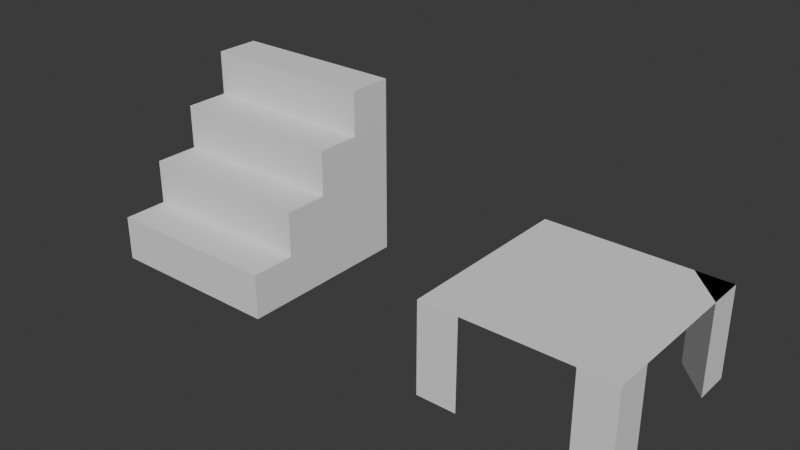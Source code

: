 # Source: LevelDecorations.blend  (saved by Blender 4.3.34; exported with 4.5.12 LTS)
import bpy
from mathutils import Matrix  # noqa: F401  (used for matrix-valued properties, if any)

bpy.ops.wm.read_factory_settings(use_empty=True)
scene = bpy.context.scene
scene.name = 'Scene'

# ---- world
world_world = bpy.data.worlds.new('World'); scene.world = world_world
world_world.use_nodes = True; world_world.node_tree.nodes.clear()
_N = world_world.node_tree.nodes; _L = world_world.node_tree.links
n0 = _N.new('ShaderNodeOutputWorld'); n0.name = 'World Output'; n0.location = (300, 300)
n1 = _N.new('ShaderNodeBackground'); n1.name = 'Background'; n1.location = (10, 300)
n1.inputs[0].default_value = (0.05088, 0.05088, 0.05088, 1.0)
_L.new(n1.outputs[0], n0.inputs[0])
n0.is_active_output = True
world_world.color = (0.05088, 0.05088, 0.05088)
world_world.sun_shadow_jitter_overblur = 0.0

# ---- meshes
me_cube_001 = bpy.data.meshes.new('Cube.001')
me_cube_001.from_pydata([(-1.035, -0.9997, -0.001974), (-1.035, 1.0, -0.001974), (-1.035, 1.0, 1.998), (0.965, -0.9997, -0.001974), (0.965, 1.0, -0.001974), (0.965, 1.0, 1.998), (-1.035, 0.0003499, -0.001974), (-1.035, 1.0, 0.998), (-0.03505, 1.0, -0.001974), (-0.03505, 1.0, 1.998), (0.965, 1.0, 0.998), (0.965, 0.0003498, -0.001974), (-0.03505, -0.9997, -0.001974), (-0.03505, 0.0003499, -0.001974), (0.965, 0.0003499, 0.998), (-0.03505, 1.0, 0.998), (-1.035, 0.0003498, 0.998), (-1.035, -0.4997, -0.001974), (-1.035, 0.5003, 1.998), (-1.035, 1.0, 0.498), (-0.535, 1.0, -0.001974), (0.465, 1.0, 1.998), (0.965, 1.0, 0.498), (0.965, 0.5003, -0.001974), (0.965, -0.9997, 0.498), (0.465, -0.9997, -0.001974), (-1.035, 0.5003, -0.001974), (-1.035, -0.9997, 0.498), (-1.035, 1.0, 1.498), (0.465, 1.0, -0.001974), (-0.535, 1.0, 1.998), (0.965, 1.0, 1.498), (0.965, -0.4997, -0.001974), (0.965, 0.5003, 1.998), (-0.535, -0.9997, -0.001974), (-0.03505, 0.5003, 1.998), (-0.03505, -0.4997, -0.001974), (-0.03505, 0.5003, -0.001974), (-0.535, 0.0003499, -0.001974), (0.465, 0.0003498, -0.001974), (-0.03505, -0.9997, 0.498), (0.965, -0.4997, 0.998), (0.965, 0.5003, 0.998), (0.965, 0.0003498, 0.498), (0.965, 0.0003499, 1.498), (0.465, 1.0, 0.998), (-0.535, 1.0, 0.998), (-0.03505, 1.0, 0.498), (-0.03505, 1.0, 1.498), (-1.035, 0.5003, 0.998), (-1.035, -0.4997, 0.998), (-1.035, 0.0003498, 0.498), (-1.035, 0.0003498, 1.498), (-1.035, -0.4997, 0.498), (-1.035, 0.5003, 0.498), (-0.535, 1.0, 1.498), (-0.535, 1.0, 0.498), (0.465, 1.0, 0.498), (0.965, 0.5003, 1.498), (0.965, 0.5003, 0.498), (0.965, -0.4997, 0.498), (0.465, -0.9997, 0.498), (-0.535, -0.9997, 0.498), (0.465, 0.5003, -0.001974), (-0.535, 0.5003, -0.001974), (-0.535, -0.4997, -0.001974), (-0.535, 0.5003, 1.998), (0.465, 0.5003, 1.998), (0.465, -0.4997, -0.001974), (0.465, 1.0, 1.498), (-1.035, 0.5003, 1.498)], [], [(70, 18, 2, 28), (69, 21, 5, 31), (68, 32, 3, 25), (65, 36, 12, 34), (64, 37, 13, 38), (63, 23, 11, 39), (59, 42, 14, 43), (57, 45, 10, 22), (56, 46, 15, 47), (55, 30, 9, 48), (54, 49, 7, 19), (53, 50, 16, 51), (17, 53, 51, 6), (0, 27, 53, 17), (26, 54, 19, 1), (6, 51, 54, 26), (51, 16, 49, 54), (46, 55, 48, 15), (7, 28, 55, 46), (28, 2, 30, 55), (20, 56, 47, 8), (1, 19, 56, 20), (19, 7, 46, 56), (29, 57, 22, 4), (8, 47, 57, 29), (47, 15, 45, 57), (42, 58, 44, 14), (10, 31, 58, 42), (31, 5, 33, 58), (23, 59, 43, 11), (4, 22, 59, 23), (22, 10, 42, 59), (32, 60, 24, 3), (11, 43, 60, 32), (43, 14, 41, 60), (25, 61, 40, 12), (3, 24, 61, 25), (34, 62, 27, 0), (12, 40, 62, 34), (37, 63, 39, 13), (8, 29, 63, 37), (29, 4, 23, 63), (26, 64, 38, 6), (1, 20, 64, 26), (20, 8, 37, 64), (17, 65, 34, 0), (6, 38, 65, 17), (38, 13, 36, 65), (9, 30, 66, 35), (30, 2, 18, 66), (5, 21, 67, 33), (21, 9, 35, 67), (36, 68, 25, 12), (13, 39, 68, 36), (39, 11, 32, 68), (45, 69, 31, 10), (15, 48, 69, 45), (48, 9, 21, 69), (49, 70, 28, 7), (16, 52, 70, 49), (58, 70, 52, 44), (58, 33, 18, 70), (50, 41, 14, 16), (14, 44, 52, 16), (27, 24, 60, 53), (53, 60, 41, 50)])
_uv = me_cube_001.uv_layers.new(name='UVMap')
_uv.uv.foreach_set('vector', [0.5625, 0.1875, 0.625, 0.1875, 0.625, 0.25, 0.5625, 0.25, 0.5625, 0.4375, 0.625, 0.4375, 0.625, 0.5, 0.5625, 0.5, 0.3125, 0.6875, 0.375, 0.6875, 0.375, 0.75, 0.3125, 0.75, 0.1875, 0.6875, 0.25, 0.6875, 0.25, 0.75, 0.1875, 0.75, 0.1875, 0.5625, 0.25, 0.5625, 0.25, 0.625, 0.1875, 0.625, 0.3125, 0.5625, 0.375, 0.5625, 0.375, 0.625, 0.3125, 0.625, 0.4375, 0.5625, 0.5, 0.5625, 0.5, 0.625, 0.4375, 0.625, 0.4375, 0.4375, 0.5, 0.4375, 0.5, 0.5, 0.4375, 0.5, 0.4375, 0.3125, 0.5, 0.3125, 0.5, 0.375, 0.4375, 0.375, 0.5625, 0.3125, 0.625, 0.3125, 0.625, 0.375, 0.5625, 0.375, 0.4375, 0.1875, 0.5, 0.1875, 0.5, 0.25, 0.4375, 0.25, 0.4375, 0.0625, 0.5, 0.0625, 0.5, 0.125, 0.4375, 0.125, 0.375, 0.0625, 0.4375, 0.0625, 0.4375, 0.125, 0.375, 0.125, 0.375, 0.0, 0.4375, 0.0, 0.4375, 0.0625, 0.375, 0.0625, 0.375, 0.1875, 0.4375, 0.1875, 0.4375, 0.25, 0.375, 0.25, 0.375, 0.125, 0.4375, 0.125, 0.4375, 0.1875, 0.375, 0.1875, 0.4375, 0.125, 0.5, 0.125, 0.5, 0.1875, 0.4375, 0.1875, 0.5, 0.3125, 0.5625, 0.3125, 0.5625, 0.375, 0.5, 0.375, 0.5, 0.25, 0.5625, 0.25, 0.5625, 0.3125, 0.5, 0.3125, 0.5625, 0.25, 0.625, 0.25, 0.625, 0.3125, 0.5625, 0.3125, 0.375, 0.3125, 0.4375, 0.3125, 0.4375, 0.375, 0.375, 0.375, 0.375, 0.25, 0.4375, 0.25, 0.4375, 0.3125, 0.375, 0.3125, 0.4375, 0.25, 0.5, 0.25, 0.5, 0.3125, 0.4375, 0.3125, 0.375, 0.4375, 0.4375, 0.4375, 0.4375, 0.5, 0.375, 0.5, 0.375, 0.375, 0.4375, 0.375, 0.4375, 0.4375, 0.375, 0.4375, 0.4375, 0.375, 0.5, 0.375, 0.5, 0.4375, 0.4375, 0.4375, 0.5, 0.5625, 0.5625, 0.5625, 0.5625, 0.625, 0.5, 0.625, 0.5, 0.5, 0.5625, 0.5, 0.5625, 0.5625, 0.5, 0.5625, 0.5625, 0.5, 0.625, 0.5, 0.625, 0.5625, 0.5625, 0.5625, 0.375, 0.5625, 0.4375, 0.5625, 0.4375, 0.625, 0.375, 0.625, 0.375, 0.5, 0.4375, 0.5, 0.4375, 0.5625, 0.375, 0.5625, 0.4375, 0.5, 0.5, 0.5, 0.5, 0.5625, 0.4375, 0.5625, 0.375, 0.6875, 0.4375, 0.6875, 0.4375, 0.75, 0.375, 0.75, 0.375, 0.625, 0.4375, 0.625, 0.4375, 0.6875, 0.375, 0.6875, 0.4375, 0.625, 0.5, 0.625, 0.5, 0.6875, 0.4375, 0.6875, 0.375, 0.8125, 0.4375, 0.8125, 0.4375, 0.875, 0.375, 0.875, 0.375, 0.75, 0.4375, 0.75, 0.4375, 0.8125, 0.375, 0.8125, 0.375, 0.9375, 0.4375, 0.9375, 0.4375, 1.0, 0.375, 1.0, 0.375, 0.875, 0.4375, 0.875, 0.4375, 0.9375, 0.375, 0.9375, 0.25, 0.5625, 0.3125, 0.5625, 0.3125, 0.625, 0.25, 0.625, 0.25, 0.5, 0.3125, 0.5, 0.3125, 0.5625, 0.25, 0.5625, 0.3125, 0.5, 0.375, 0.5, 0.375, 0.5625, 0.3125, 0.5625, 0.125, 0.5625, 0.1875, 0.5625, 0.1875, 0.625, 0.125, 0.625, 0.125, 0.5, 0.1875, 0.5, 0.1875, 0.5625, 0.125, 0.5625, 0.1875, 0.5, 0.25, 0.5, 0.25, 0.5625, 0.1875, 0.5625, 0.125, 0.6875, 0.1875, 0.6875, 0.1875, 0.75, 0.125, 0.75, 0.125, 0.625, 0.1875, 0.625, 0.1875, 0.6875, 0.125, 0.6875, 0.1875, 0.625, 0.25, 0.625, 0.25, 0.6875, 0.1875, 0.6875, 0.75, 0.5, 0.8125, 0.5, 0.8125, 0.5625, 0.75, 0.5625, 0.8125, 0.5, 0.875, 0.5, 0.875, 0.5625, 0.8125, 0.5625, 0.625, 0.5, 0.6875, 0.5, 0.6875, 0.5625, 0.625, 0.5625, 0.6875, 0.5, 0.75, 0.5, 0.75, 0.5625, 0.6875, 0.5625, 0.25, 0.6875, 0.3125, 0.6875, 0.3125, 0.75, 0.25, 0.75, 0.25, 0.625, 0.3125, 0.625, 0.3125, 0.6875, 0.25, 0.6875, 0.3125, 0.625, 0.375, 0.625, 0.375, 0.6875, 0.3125, 0.6875, 0.5, 0.4375, 0.5625, 0.4375, 0.5625, 0.5, 0.5, 0.5, 0.5, 0.375, 0.5625, 0.375, 0.5625, 0.4375, 0.5, 0.4375, 0.5625, 0.375, 0.625, 0.375, 0.625, 0.4375, 0.5625, 0.4375, 0.5, 0.1875, 0.5625, 0.1875, 0.5625, 0.25, 0.5, 0.25, 0.5, 0.125, 0.5625, 0.125, 0.5625, 0.1875, 0.5, 0.1875, 0.5625, 0.5625, 0.5625, 0.1875, 0.5625, 0.125, 0.5625, 0.625, 0.5625, 0.5625, 0.625, 0.5625, 0.625, 0.1875, 0.5625, 0.1875, 0.5, 0.0625, 0.5, 0.6875, 0.5, 0.625, 0.5, 0.125, 0.5, 0.625, 0.5625, 0.625, 0.5625, 0.125, 0.5, 0.125, 0.4375, 0.0, 0.4375, 0.75, 0.4375, 0.6875, 0.4375, 0.0625, 0.4375, 0.0625, 0.4375, 0.6875, 0.5, 0.6875, 0.5, 0.0625])
me_cube_001.update()
me_cube_002 = bpy.data.meshes.new('Cube.002')
me_cube_002.from_pydata([(-1.0, -0.98, 1.0), (-1.0, 1.02, 1.0), (-1.0, 0.52, 1.0), (-1.0, -0.48, 1.0), (-0.56, -0.98, 1.0), (-0.6, 1.02, 1.0), (1.0, 1.02, 1.0), (1.0, -0.98, 1.0), (0.6, 1.02, 1.0), (0.6, -0.98, 1.0), (1.0, 0.62, 1.0), (1.0, -0.58, 1.0), (-1.0, -0.98, 1.0), (-1.0, -0.98, 0.0), (-1.0, 1.02, 0.0), (-1.0, -0.48, 0.0), (-1.0, 0.52, 0.0), (-0.56, -0.98, 0.0), (-0.6, 1.02, 0.0), (1.0, 1.02, 0.0), (1.0, -0.98, 0.0), (0.6, 1.02, 0.0), (0.6, -0.98, 0.0), (1.0, -0.58, 0.0), (1.0, 0.62, 0.0)], [(0, 3), (0, 4), (0, 12)], [(0, 7, 6, 1), (10, 8, 6), (24, 10, 6, 19), (8, 21, 19, 6), (24, 21, 8, 10), (22, 9, 11, 23), (9, 22, 20, 7), (11, 7, 20, 23), (4, 17, 15, 3), (13, 12, 3, 15), (13, 17, 4, 12), (2, 16, 14, 1), (5, 18, 16, 2), (5, 1, 14, 18)])
_uv = me_cube_002.uv_layers.new(name='UVMap')
_uv.uv.foreach_set('vector', [0.0, 0.0, 0.0, 0.0, 0.0, 0.0, 0.0, 0.0, 0.0, 0.0, 0.0, 0.0, 0.0, 0.0, 0.0, 0.0, 0.0, 0.0, 0.0, 0.0, 0.0, 0.0, 0.0, 0.0, 0.0, 0.0, 0.0, 0.0, 0.0, 0.0, 0.0, 0.0, 0.0, 0.0, 0.0, 0.0, 0.0, 0.0, 0.0, 0.0, 0.0, 0.0, 0.0, 0.0, 0.0, 0.0, 0.0, 0.0, 0.0, 0.0, 0.0, 0.0, 0.0, 0.0, 0.0, 0.0, 0.0, 0.0, 0.0, 0.0, 0.0, 0.0, 0.0, 0.0, 0.0, 0.0, 0.0, 0.0, 0.0, 0.0, 0.0, 0.0, 0.0, 0.0, 0.0, 0.0, 0.0, 0.0, 0.0, 0.0, 0.0, 0.0, 0.0, 0.0, 0.0, 0.0, 0.0, 0.0, 0.0, 0.0, 0.0, 0.0, 0.0, 0.0, 0.0, 0.0, 0.0, 0.0, 0.0, 0.0, 0.0, 0.0, 0.0, 0.0, 0.0, 0.0, 0.0, 0.0, 0.0, 0.0])
me_cube_002.update()

# ---- objects
ob_stairs_col = bpy.data.objects.new('Stairs-col', me_cube_001)
ob_basictable_col = bpy.data.objects.new('BasicTable-col', me_cube_002)

# ---- transforms, parenting, visibility, modifiers, constraints
ob_stairs_col.location = (0.0, 0.0, 0.0)
ob_stairs_col.scale = (0.5, 0.5, 0.5)
ob_basictable_col.location = (2.0, 0.0, 0.0)
ob_basictable_col.scale = (0.5, 0.5, 0.5)

# ---- collection membership
scene.collection.objects.link(ob_stairs_col)
scene.collection.objects.link(ob_basictable_col)

# ---- scene / render settings (as saved in the file)
scene.frame_start = 1; scene.frame_end = 250; scene.frame_set(1)
scene.render.engine = 'BLENDER_EEVEE_NEXT'
bpy.context.view_layer.update()

# ---- added for rendering (the .blend has no active camera and no usable light): camera, sun
cam_auto = bpy.data.cameras.new('AutoCamera')
cam_auto.lens = 50.0
cam_auto.sensor_width = 36.0
cam_auto.clip_end = 1000.0
ob_auto_camera = bpy.data.objects.new('AutoCamera', cam_auto)
scene.collection.objects.link(ob_auto_camera)
ob_auto_camera.location = (4.07727, -3.69816, 2.96784)
ob_auto_camera.rotation_euler = (1.09748, -7.21219e-08, 0.694738)
scene.camera = ob_auto_camera
light_auto_sun = bpy.data.lights.new('AutoSun', 'SUN')
light_auto_sun.energy = 3.0
light_auto_sun.angle = 0.0523599
ob_auto_sun = bpy.data.objects.new('AutoSun', light_auto_sun)
scene.collection.objects.link(ob_auto_sun)
ob_auto_sun.rotation_euler = (0.872665, 0.174533, 0.523599)
bpy.context.view_layer.update()
